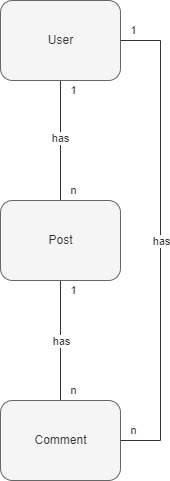

The diagram above was exported from draw.io. Its source (the exported page's mxGraphModel, read from the mxfile embedded in the PNG):
<mxGraphModel dx="1430" dy="704" grid="1" gridSize="10" guides="1" tooltips="1" connect="1" arrows="1" fold="1" page="0" pageScale="1" pageWidth="850" pageHeight="1100" background="#ffffff" math="0" shadow="0">
  <root>
    <mxCell id="0" />
    <mxCell id="1" parent="0" />
    <mxCell id="SOYCR0KkDBcM5Mzf0Zp--36" style="edgeStyle=none;html=1;exitX=0.5;exitY=1;exitDx=0;exitDy=0;entryX=0.5;entryY=0;entryDx=0;entryDy=0;fontSize=11;startArrow=none;startFill=0;endArrow=none;endFill=0;fontColor=#333333;labelBackgroundColor=none;strokeColor=#333333;" parent="1" source="2" target="SOYCR0KkDBcM5Mzf0Zp--30" edge="1">
      <mxGeometry relative="1" as="geometry" />
    </mxCell>
    <mxCell id="2" value="User" style="rounded=1;html=1;shadow=0;fillColor=#f5f5f5;fontColor=#333333;strokeColor=#666666;labelBackgroundColor=none;glass=0;" parent="1" vertex="1">
      <mxGeometry x="360" y="320" width="120" height="80" as="geometry" />
    </mxCell>
    <mxCell id="SOYCR0KkDBcM5Mzf0Zp--17" value="n" style="text;html=1;strokeColor=none;fillColor=none;align=center;verticalAlign=middle;rounded=0;shadow=0;fontSize=11;fontColor=#333333;labelBackgroundColor=none;" parent="1" vertex="1">
      <mxGeometry x="420" y="500" width="25" height="20" as="geometry" />
    </mxCell>
    <mxCell id="SOYCR0KkDBcM5Mzf0Zp--21" value="1" style="text;html=1;strokeColor=none;fillColor=none;align=center;verticalAlign=middle;rounded=0;shadow=0;fontSize=11;fontColor=#333333;labelBackgroundColor=none;" parent="1" vertex="1">
      <mxGeometry x="420" y="400" width="25" height="20" as="geometry" />
    </mxCell>
    <mxCell id="SOYCR0KkDBcM5Mzf0Zp--27" value="has" style="edgeLabel;resizable=0;html=1;align=center;verticalAlign=middle;rounded=1;shadow=0;labelBackgroundColor=#FFFFFF;fontColor=#333333;" parent="1" connectable="0" vertex="1">
      <mxGeometry x="420" y="460" as="geometry">
        <mxPoint x="-1" y="-3" as="offset" />
      </mxGeometry>
    </mxCell>
    <mxCell id="SOYCR0KkDBcM5Mzf0Zp--37" style="edgeStyle=none;html=1;exitX=0.5;exitY=1;exitDx=0;exitDy=0;entryX=0.5;entryY=0;entryDx=0;entryDy=0;fontSize=11;startArrow=none;startFill=0;endArrow=none;endFill=0;fontColor=#333333;labelBackgroundColor=none;strokeColor=#333333;" parent="1" source="SOYCR0KkDBcM5Mzf0Zp--30" target="SOYCR0KkDBcM5Mzf0Zp--35" edge="1">
      <mxGeometry relative="1" as="geometry" />
    </mxCell>
    <mxCell id="SOYCR0KkDBcM5Mzf0Zp--30" value="Post" style="rounded=1;html=1;shadow=0;fillColor=#f5f5f5;fontColor=#333333;strokeColor=#666666;labelBackgroundColor=none;" parent="1" vertex="1">
      <mxGeometry x="360" y="520" width="120" height="80" as="geometry" />
    </mxCell>
    <mxCell id="SOYCR0KkDBcM5Mzf0Zp--35" value="Comment" style="rounded=1;html=1;shadow=0;fontColor=#333333;labelBackgroundColor=none;fillColor=#f5f5f5;strokeColor=#666666;" parent="1" vertex="1">
      <mxGeometry x="360" y="720" width="120" height="80" as="geometry" />
    </mxCell>
    <mxCell id="SOYCR0KkDBcM5Mzf0Zp--40" value="" style="edgeStyle=segmentEdgeStyle;endArrow=none;html=1;curved=0;rounded=0;strokeColor=#333333;fontSize=11;exitX=1;exitY=0.5;exitDx=0;exitDy=0;entryX=1;entryY=0.5;entryDx=0;entryDy=0;endFill=0;fontColor=#333333;labelBackgroundColor=none;" parent="1" source="SOYCR0KkDBcM5Mzf0Zp--35" target="2" edge="1">
      <mxGeometry width="50" height="50" relative="1" as="geometry">
        <mxPoint x="470" y="670" as="sourcePoint" />
        <mxPoint x="520" y="360" as="targetPoint" />
        <Array as="points">
          <mxPoint x="520" y="760" />
          <mxPoint x="520" y="360" />
        </Array>
      </mxGeometry>
    </mxCell>
    <mxCell id="SOYCR0KkDBcM5Mzf0Zp--41" value="1" style="text;html=1;strokeColor=none;fillColor=none;align=center;verticalAlign=middle;rounded=0;shadow=0;fontSize=11;fontColor=#333333;labelBackgroundColor=none;" parent="1" vertex="1">
      <mxGeometry x="420" y="600" width="25" height="20" as="geometry" />
    </mxCell>
    <mxCell id="SOYCR0KkDBcM5Mzf0Zp--42" value="n" style="text;html=1;strokeColor=none;fillColor=none;align=center;verticalAlign=middle;rounded=0;shadow=0;fontSize=11;fontColor=#333333;labelBackgroundColor=none;" parent="1" vertex="1">
      <mxGeometry x="420" y="700" width="25" height="20" as="geometry" />
    </mxCell>
    <mxCell id="SOYCR0KkDBcM5Mzf0Zp--43" value="has" style="edgeLabel;resizable=0;html=1;align=center;verticalAlign=middle;rounded=1;shadow=0;labelBackgroundColor=#FFFFFF;fontColor=#333333;" parent="1" connectable="0" vertex="1">
      <mxGeometry x="420" y="660" as="geometry" />
    </mxCell>
    <mxCell id="SOYCR0KkDBcM5Mzf0Zp--44" value="1" style="text;html=1;strokeColor=none;fillColor=none;align=center;verticalAlign=middle;rounded=0;shadow=0;fontSize=11;fontColor=#333333;labelBackgroundColor=none;" parent="1" vertex="1">
      <mxGeometry x="480" y="340" width="25" height="20" as="geometry" />
    </mxCell>
    <mxCell id="SOYCR0KkDBcM5Mzf0Zp--45" value="n" style="text;html=1;strokeColor=none;fillColor=none;align=center;verticalAlign=middle;rounded=0;shadow=0;fontSize=11;fontColor=#333333;labelBackgroundColor=none;" parent="1" vertex="1">
      <mxGeometry x="480" y="740" width="25" height="20" as="geometry" />
    </mxCell>
    <mxCell id="SOYCR0KkDBcM5Mzf0Zp--46" value="has" style="edgeLabel;resizable=0;html=1;align=center;verticalAlign=middle;rounded=1;shadow=0;fontColor=#333333;labelBackgroundColor=#FFFFFF;" parent="1" connectable="0" vertex="1">
      <mxGeometry x="520" y="560" as="geometry" />
    </mxCell>
  </root>
</mxGraphModel>